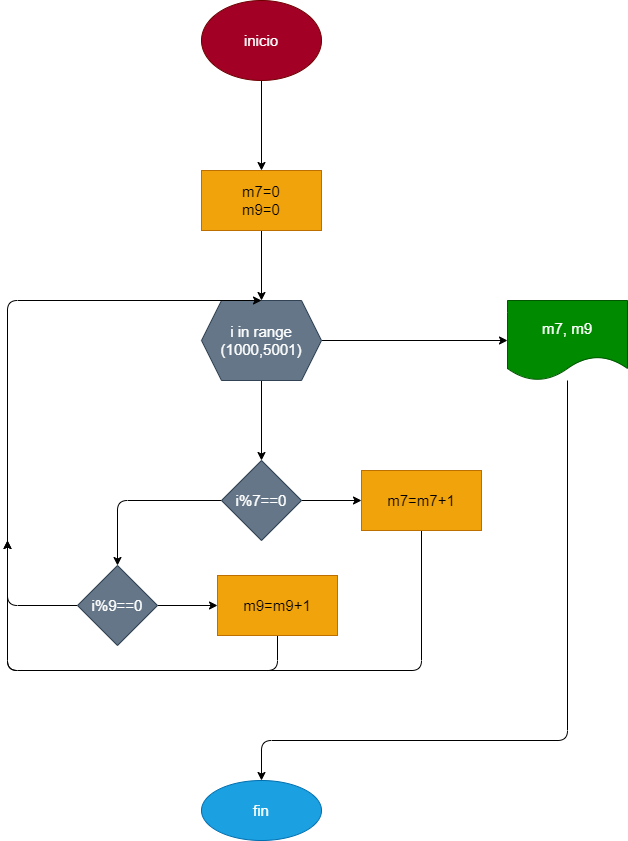

The diagram above was exported from draw.io. Its source (the exported page's mxGraphModel, read from the mxfile embedded in the PNG):
<mxGraphModel dx="1152" dy="534" grid="1" gridSize="10" guides="1" tooltips="1" connect="1" arrows="1" fold="1" page="1" pageScale="1" pageWidth="827" pageHeight="1169" math="0" shadow="0">
  <root>
    <mxCell id="0" />
    <mxCell id="1" parent="0" />
    <mxCell id="4" value="" style="edgeStyle=none;html=1;fontSize=15;" edge="1" parent="1" source="2" target="3">
      <mxGeometry relative="1" as="geometry" />
    </mxCell>
    <mxCell id="2" value="inicio" style="ellipse;whiteSpace=wrap;html=1;fontSize=15;fillColor=#a20025;fontColor=#ffffff;strokeColor=#6F0000;" vertex="1" parent="1">
      <mxGeometry x="354" y="20" width="120" height="80" as="geometry" />
    </mxCell>
    <mxCell id="6" value="" style="edgeStyle=none;html=1;fontSize=15;" edge="1" parent="1" source="3" target="5">
      <mxGeometry relative="1" as="geometry" />
    </mxCell>
    <mxCell id="3" value="m7=0&lt;br&gt;m9=0" style="whiteSpace=wrap;html=1;fontSize=15;fillColor=#f0a30a;fontColor=#000000;strokeColor=#BD7000;" vertex="1" parent="1">
      <mxGeometry x="354" y="190" width="120" height="60" as="geometry" />
    </mxCell>
    <mxCell id="8" value="" style="edgeStyle=none;html=1;fontSize=15;" edge="1" parent="1" source="5" target="7">
      <mxGeometry relative="1" as="geometry" />
    </mxCell>
    <mxCell id="24" value="" style="edgeStyle=none;html=1;fontSize=15;" edge="1" parent="1" source="5" target="23">
      <mxGeometry relative="1" as="geometry" />
    </mxCell>
    <mxCell id="5" value="i in range (1000,5001)" style="shape=hexagon;perimeter=hexagonPerimeter2;whiteSpace=wrap;html=1;fixedSize=1;fontSize=15;fillColor=#647687;fontColor=#ffffff;strokeColor=#314354;" vertex="1" parent="1">
      <mxGeometry x="354" y="320" width="120" height="80" as="geometry" />
    </mxCell>
    <mxCell id="10" value="" style="edgeStyle=none;html=1;fontSize=15;" edge="1" parent="1" source="7" target="9">
      <mxGeometry relative="1" as="geometry" />
    </mxCell>
    <mxCell id="12" value="" style="edgeStyle=none;html=1;fontSize=15;" edge="1" parent="1" source="7" target="11">
      <mxGeometry relative="1" as="geometry">
        <Array as="points">
          <mxPoint x="270" y="520" />
        </Array>
      </mxGeometry>
    </mxCell>
    <mxCell id="7" value="i%7==0" style="rhombus;whiteSpace=wrap;html=1;fontSize=15;fillColor=#647687;fontColor=#ffffff;strokeColor=#314354;" vertex="1" parent="1">
      <mxGeometry x="374" y="480" width="80" height="80" as="geometry" />
    </mxCell>
    <mxCell id="22" style="edgeStyle=none;html=1;exitX=0.5;exitY=1;exitDx=0;exitDy=0;fontSize=15;" edge="1" parent="1" source="9">
      <mxGeometry relative="1" as="geometry">
        <mxPoint x="160" y="560" as="targetPoint" />
        <Array as="points">
          <mxPoint x="574" y="690" />
          <mxPoint x="160" y="690" />
        </Array>
      </mxGeometry>
    </mxCell>
    <mxCell id="9" value="m7=m7+1" style="whiteSpace=wrap;html=1;fontSize=15;fillColor=#f0a30a;fontColor=#000000;strokeColor=#BD7000;" vertex="1" parent="1">
      <mxGeometry x="514" y="490" width="120" height="60" as="geometry" />
    </mxCell>
    <mxCell id="19" style="edgeStyle=none;html=1;exitX=1;exitY=0.5;exitDx=0;exitDy=0;entryX=0;entryY=0.5;entryDx=0;entryDy=0;fontSize=15;" edge="1" parent="1" source="11" target="18">
      <mxGeometry relative="1" as="geometry" />
    </mxCell>
    <mxCell id="20" style="edgeStyle=none;html=1;exitX=0;exitY=0.5;exitDx=0;exitDy=0;fontSize=15;entryX=0.5;entryY=0;entryDx=0;entryDy=0;" edge="1" parent="1" source="11" target="5">
      <mxGeometry relative="1" as="geometry">
        <mxPoint x="200" y="320" as="targetPoint" />
        <Array as="points">
          <mxPoint x="160" y="625" />
          <mxPoint x="160" y="320" />
        </Array>
      </mxGeometry>
    </mxCell>
    <mxCell id="11" value="i%9==0" style="rhombus;whiteSpace=wrap;html=1;fontSize=15;fillColor=#647687;fontColor=#ffffff;strokeColor=#314354;" vertex="1" parent="1">
      <mxGeometry x="230" y="585" width="80" height="80" as="geometry" />
    </mxCell>
    <mxCell id="21" style="edgeStyle=none;html=1;exitX=0.5;exitY=1;exitDx=0;exitDy=0;fontSize=15;" edge="1" parent="1" source="18">
      <mxGeometry relative="1" as="geometry">
        <mxPoint x="160" y="560" as="targetPoint" />
        <Array as="points">
          <mxPoint x="430" y="690" />
          <mxPoint x="280" y="690" />
          <mxPoint x="160" y="690" />
          <mxPoint x="160" y="620" />
        </Array>
      </mxGeometry>
    </mxCell>
    <mxCell id="18" value="m9=m9+1" style="whiteSpace=wrap;html=1;fontSize=15;fillColor=#f0a30a;fontColor=#000000;strokeColor=#BD7000;" vertex="1" parent="1">
      <mxGeometry x="370" y="595" width="120" height="60" as="geometry" />
    </mxCell>
    <mxCell id="26" value="" style="edgeStyle=none;html=1;fontSize=15;" edge="1" parent="1" source="23" target="25">
      <mxGeometry relative="1" as="geometry">
        <Array as="points">
          <mxPoint x="720" y="760" />
          <mxPoint x="414" y="760" />
        </Array>
      </mxGeometry>
    </mxCell>
    <mxCell id="23" value="m7, m9" style="shape=document;whiteSpace=wrap;html=1;boundedLbl=1;fontSize=15;fillColor=#008a00;fontColor=#ffffff;strokeColor=#005700;" vertex="1" parent="1">
      <mxGeometry x="660" y="320" width="120" height="80" as="geometry" />
    </mxCell>
    <mxCell id="25" value="fin" style="ellipse;whiteSpace=wrap;html=1;fontSize=15;fillColor=#1ba1e2;fontColor=#ffffff;strokeColor=#006EAF;" vertex="1" parent="1">
      <mxGeometry x="354" y="800" width="120" height="60" as="geometry" />
    </mxCell>
  </root>
</mxGraphModel>